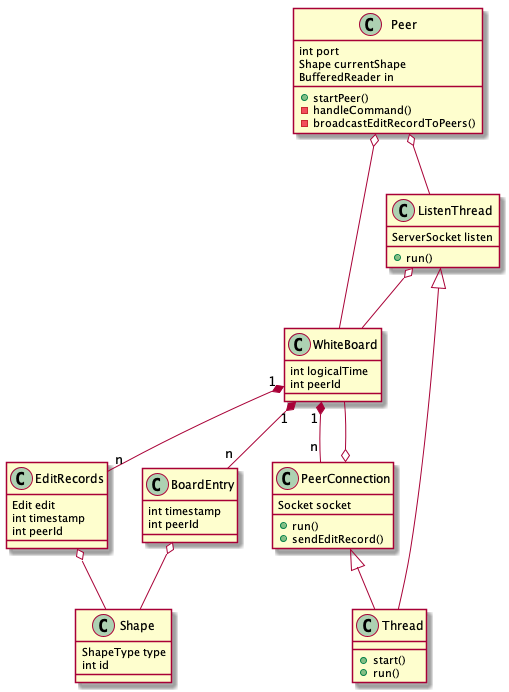

The diagram above was rendered by PlantUML. Its source (embedded in the PNG):
@startuml Peer
class Peer

Peer o-- WhiteBoard
Peer o-- ListenThread
Peer : int port
Peer : Shape currentShape
Peer : BufferedReader in
Peer : +startPeer()
Peer : -handleCommand()
Peer : -broadcastEditRecordToPeers()

ListenThread <|-- Thread
ListenThread o-- WhiteBoard
ListenThread : ServerSocket listen
ListenThread : +run()

WhiteBoard "1" *-- "n" EditRecords
WhiteBoard "1" *-- "n" BoardEntry
WhiteBoard "1" *-- "n" PeerConnection

WhiteBoard : int logicalTime
WhiteBoard : int peerId

PeerConnection <|-- Thread
PeerConnection o-- WhiteBoard
PeerConnection : Socket socket
PeerConnection : +run()
PeerConnection : +sendEditRecord()

BoardEntry o-- Shape
BoardEntry : int timestamp
BoardEntry : int peerId

EditRecords : Edit edit
EditRecords o-- Shape 
EditRecords : int timestamp
EditRecords : int peerId

Shape : ShapeType type
Shape : int id

Thread : +start()
Thread : +run()
@enduml